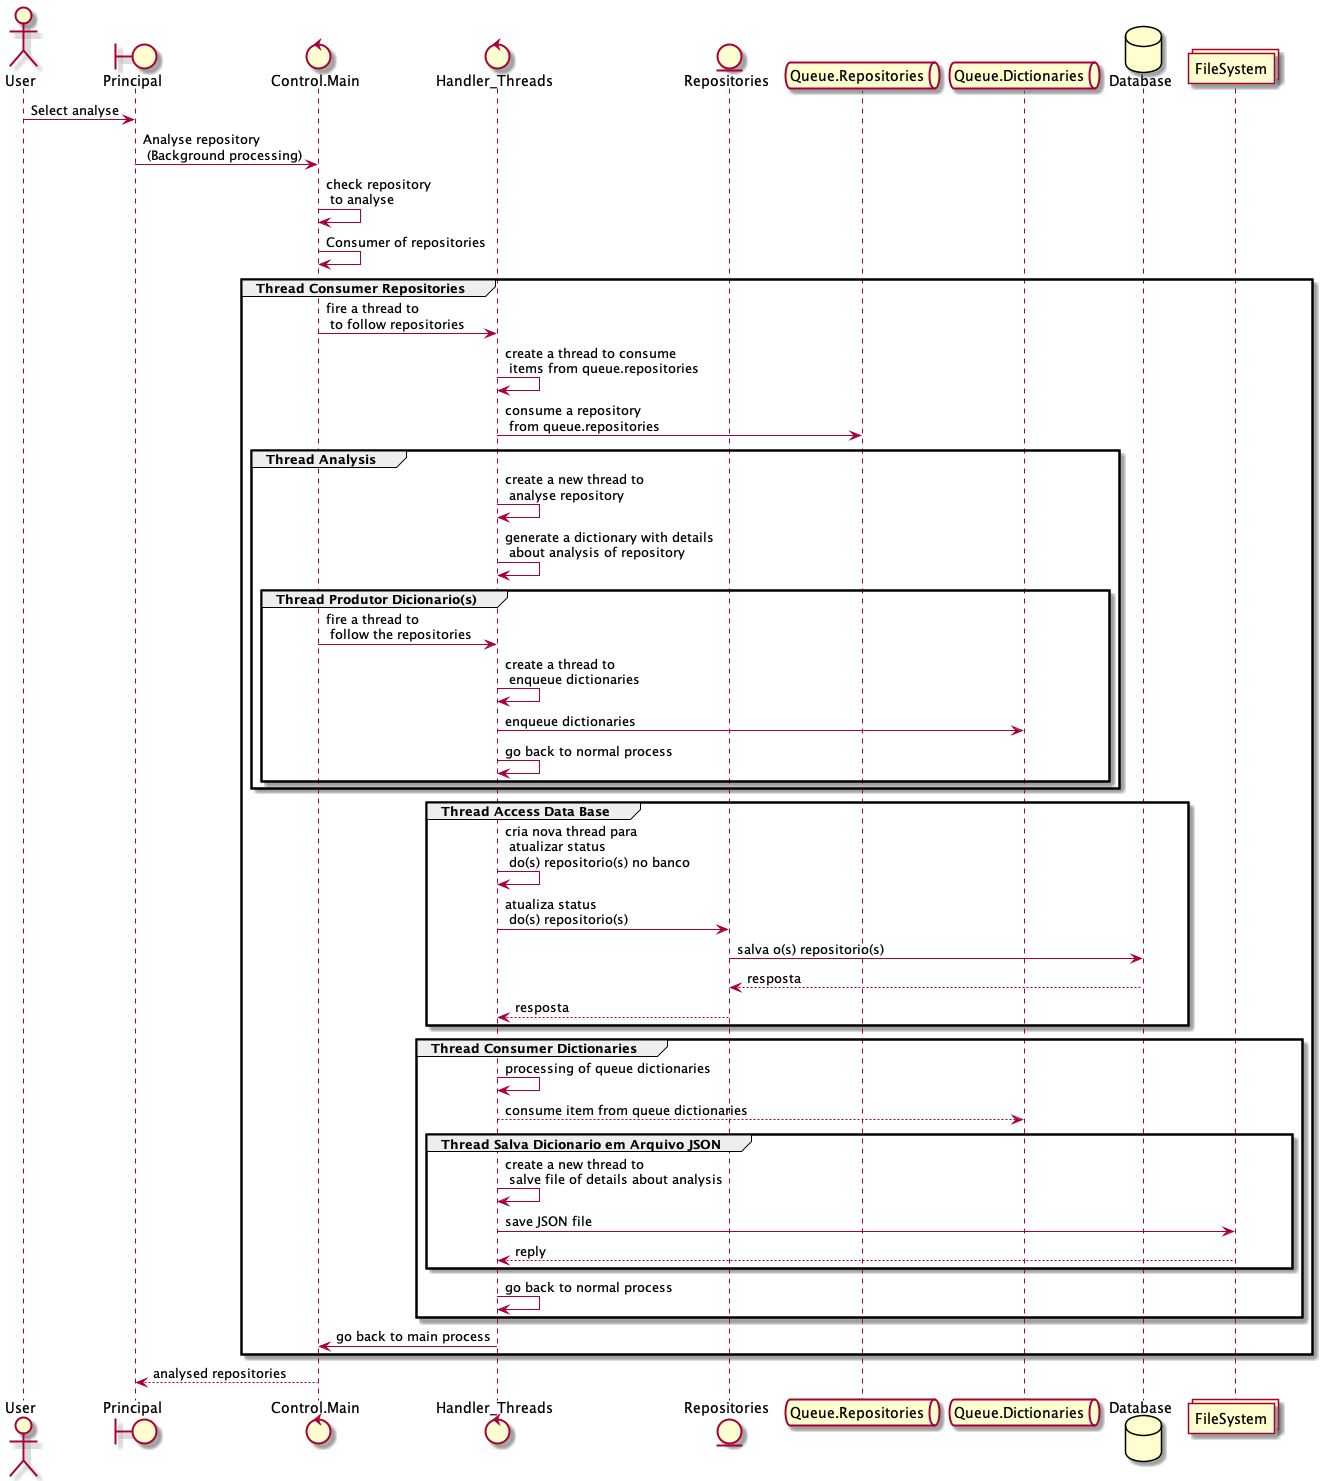

The diagram above was rendered by PlantUML. Its source (embedded in the PNG):
@startuml
actor       User as user
boundary    Principal as principal
control     Control.Main as main
control     Handler_Threads as utilidades
entity      Repositories  as repositorio
queue       Queue.Repositories as filarepositorios
queue       Queue.Dictionaries as filadicionarios
database    Database as banco 
collections  FileSystem as arquivo

user -> principal : Select analyse
principal -> main : Analyse repository \n (Background processing)
main -> main : check repository \n to analyse
main -> main : Consumer of repositories
    group Thread Consumer Repositories
    main -> utilidades : fire a thread to \n to follow repositories
    utilidades -> utilidades : create a thread to consume \n items from queue.repositories
    utilidades -> filarepositorios : consume a repository \n from queue.repositories
        group Thread Analysis
            utilidades -> utilidades : create a new thread to \n analyse repository
            utilidades -> utilidades : generate a dictionary with details \n about analysis of repository
            group Thread Produtor Dicionario(s)
                main -> utilidades : fire a thread to \n follow the repositories
                utilidades -> utilidades : create a thread to \n enqueue dictionaries
                utilidades -> filadicionarios : enqueue dictionaries
                utilidades -> utilidades : go back to normal process 
            end
        end
        group Thread Access Data Base
            utilidades -> utilidades : cria nova thread para \n atualizar status \n do(s) repositorio(s) no banco
            utilidades -> repositorio : atualiza status \n do(s) repositorio(s)
            repositorio -> banco : salva o(s) repositorio(s)
            banco --> repositorio : resposta
            repositorio --> utilidades : resposta
        end 
        group Thread Consumer Dictionaries
            utilidades -> utilidades : processing of queue dictionaries 
            utilidades --> filadicionarios : consume item from queue dictionaries
            group Thread Salva Dicionario em Arquivo JSON
                utilidades -> utilidades : create a new thread to \n salve file of details about analysis
                utilidades -> arquivo : save JSON file
                arquivo --> utilidades : reply
            end             
            utilidades -> utilidades : go back to normal process
        end
        utilidades -> main : go back to main process
    end
main --> principal : analysed repositories
@enduml